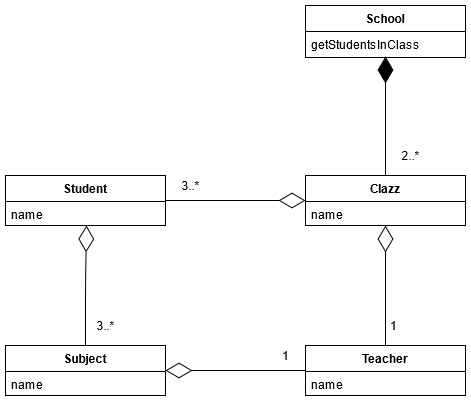

The diagram above was exported from draw.io. Its source (the exported page's mxGraphModel, read from the mxfile embedded in the PNG):
<mxGraphModel dx="1038" dy="1716" grid="1" gridSize="10" guides="1" tooltips="1" connect="1" arrows="1" fold="1" page="1" pageScale="1" pageWidth="827" pageHeight="1169" math="0" shadow="0">
  <root>
    <mxCell id="0" />
    <mxCell id="1" parent="0" />
    <mxCell id="2" value="Student" style="swimlane;fontStyle=1;align=center;verticalAlign=top;childLayout=stackLayout;horizontal=1;startSize=26;horizontalStack=0;resizeParent=1;resizeParentMax=0;resizeLast=0;collapsible=1;marginBottom=0;" vertex="1" parent="1">
      <mxGeometry x="200" y="-270" width="160" height="50" as="geometry" />
    </mxCell>
    <mxCell id="3" value="name" style="text;strokeColor=none;fillColor=none;align=left;verticalAlign=top;spacingLeft=4;spacingRight=4;overflow=hidden;rotatable=0;points=[[0,0.5],[1,0.5]];portConstraint=eastwest;" vertex="1" parent="2">
      <mxGeometry y="26" width="160" height="24" as="geometry" />
    </mxCell>
    <mxCell id="4" value="" style="line;strokeWidth=1;fillColor=none;align=left;verticalAlign=middle;spacingTop=-1;spacingLeft=3;spacingRight=3;rotatable=0;labelPosition=right;points=[];portConstraint=eastwest;" vertex="1" parent="2">
      <mxGeometry y="50" width="160" as="geometry" />
    </mxCell>
    <mxCell id="5" value="School" style="swimlane;fontStyle=1;align=center;verticalAlign=top;childLayout=stackLayout;horizontal=1;startSize=26;horizontalStack=0;resizeParent=1;resizeParentMax=0;resizeLast=0;collapsible=1;marginBottom=0;" vertex="1" parent="1">
      <mxGeometry x="500" y="-440" width="160" height="52" as="geometry" />
    </mxCell>
    <mxCell id="6" value="getStudentsInClass" style="text;strokeColor=none;fillColor=none;align=left;verticalAlign=top;spacingLeft=4;spacingRight=4;overflow=hidden;rotatable=0;points=[[0,0.5],[1,0.5]];portConstraint=eastwest;" vertex="1" parent="5">
      <mxGeometry y="26" width="160" height="26" as="geometry" />
    </mxCell>
    <mxCell id="7" value="Clazz" style="swimlane;fontStyle=1;align=center;verticalAlign=top;childLayout=stackLayout;horizontal=1;startSize=26;horizontalStack=0;resizeParent=1;resizeParentMax=0;resizeLast=0;collapsible=1;marginBottom=0;" vertex="1" parent="1">
      <mxGeometry x="500" y="-270" width="160" height="50" as="geometry" />
    </mxCell>
    <mxCell id="8" value="name" style="text;strokeColor=none;fillColor=none;align=left;verticalAlign=top;spacingLeft=4;spacingRight=4;overflow=hidden;rotatable=0;points=[[0,0.5],[1,0.5]];portConstraint=eastwest;" vertex="1" parent="7">
      <mxGeometry y="26" width="160" height="24" as="geometry" />
    </mxCell>
    <mxCell id="9" value="" style="line;strokeWidth=1;fillColor=none;align=left;verticalAlign=middle;spacingTop=-1;spacingLeft=3;spacingRight=3;rotatable=0;labelPosition=right;points=[];portConstraint=eastwest;" vertex="1" parent="7">
      <mxGeometry y="50" width="160" as="geometry" />
    </mxCell>
    <mxCell id="10" value="Subject" style="swimlane;fontStyle=1;align=center;verticalAlign=top;childLayout=stackLayout;horizontal=1;startSize=26;horizontalStack=0;resizeParent=1;resizeParentMax=0;resizeLast=0;collapsible=1;marginBottom=0;" vertex="1" parent="1">
      <mxGeometry x="200" y="-100" width="160" height="50" as="geometry" />
    </mxCell>
    <mxCell id="11" value="name" style="text;strokeColor=none;fillColor=none;align=left;verticalAlign=top;spacingLeft=4;spacingRight=4;overflow=hidden;rotatable=0;points=[[0,0.5],[1,0.5]];portConstraint=eastwest;" vertex="1" parent="10">
      <mxGeometry y="26" width="160" height="24" as="geometry" />
    </mxCell>
    <mxCell id="12" value="" style="line;strokeWidth=1;fillColor=none;align=left;verticalAlign=middle;spacingTop=-1;spacingLeft=3;spacingRight=3;rotatable=0;labelPosition=right;points=[];portConstraint=eastwest;" vertex="1" parent="10">
      <mxGeometry y="50" width="160" as="geometry" />
    </mxCell>
    <mxCell id="13" value="Teacher" style="swimlane;fontStyle=1;align=center;verticalAlign=top;childLayout=stackLayout;horizontal=1;startSize=26;horizontalStack=0;resizeParent=1;resizeParentMax=0;resizeLast=0;collapsible=1;marginBottom=0;" vertex="1" parent="1">
      <mxGeometry x="500" y="-100" width="160" height="50" as="geometry" />
    </mxCell>
    <mxCell id="14" value="name" style="text;strokeColor=none;fillColor=none;align=left;verticalAlign=top;spacingLeft=4;spacingRight=4;overflow=hidden;rotatable=0;points=[[0,0.5],[1,0.5]];portConstraint=eastwest;" vertex="1" parent="13">
      <mxGeometry y="26" width="160" height="24" as="geometry" />
    </mxCell>
    <mxCell id="15" value="" style="line;strokeWidth=1;fillColor=none;align=left;verticalAlign=middle;spacingTop=-1;spacingLeft=3;spacingRight=3;rotatable=0;labelPosition=right;points=[];portConstraint=eastwest;" vertex="1" parent="13">
      <mxGeometry y="50" width="160" as="geometry" />
    </mxCell>
    <mxCell id="16" value="" style="endArrow=diamondThin;endFill=0;endSize=24;html=1;exitX=0.5;exitY=0;exitDx=0;exitDy=0;" edge="1" source="10" parent="1">
      <mxGeometry width="160" relative="1" as="geometry">
        <mxPoint x="70" y="-20" as="sourcePoint" />
        <mxPoint x="281" y="-220" as="targetPoint" />
        <Array as="points">
          <mxPoint x="280" y="-160" />
        </Array>
      </mxGeometry>
    </mxCell>
    <mxCell id="17" value="" style="endArrow=diamondThin;endFill=1;endSize=24;html=1;exitX=0.5;exitY=0;exitDx=0;exitDy=0;entryX=0.5;entryY=0.962;entryDx=0;entryDy=0;entryPerimeter=0;" edge="1" source="7" target="6" parent="1">
      <mxGeometry width="160" relative="1" as="geometry">
        <mxPoint x="150" y="-360" as="sourcePoint" />
        <mxPoint x="640" y="-330" as="targetPoint" />
      </mxGeometry>
    </mxCell>
    <mxCell id="18" value="" style="endArrow=diamondThin;endFill=0;endSize=24;html=1;entryX=0;entryY=0.5;entryDx=0;entryDy=0;exitX=1;exitY=0.5;exitDx=0;exitDy=0;" edge="1" source="2" target="7" parent="1">
      <mxGeometry width="160" relative="1" as="geometry">
        <mxPoint x="390" y="-200" as="sourcePoint" />
        <mxPoint x="290" y="-90" as="targetPoint" />
      </mxGeometry>
    </mxCell>
    <mxCell id="19" value="" style="endArrow=diamondThin;endFill=0;endSize=24;html=1;exitX=0.5;exitY=0;exitDx=0;exitDy=0;entryX=0.5;entryY=0;entryDx=0;entryDy=0;entryPerimeter=0;" edge="1" source="13" target="9" parent="1">
      <mxGeometry width="160" relative="1" as="geometry">
        <mxPoint x="280" y="-100" as="sourcePoint" />
        <mxPoint x="583" y="-220" as="targetPoint" />
        <Array as="points" />
      </mxGeometry>
    </mxCell>
    <mxCell id="20" value="" style="endArrow=diamondThin;endFill=0;endSize=24;html=1;exitX=0;exitY=0.5;exitDx=0;exitDy=0;entryX=1;entryY=0.5;entryDx=0;entryDy=0;" edge="1" source="13" target="10" parent="1">
      <mxGeometry width="160" relative="1" as="geometry">
        <mxPoint x="290" y="-90" as="sourcePoint" />
        <mxPoint x="291" y="-210" as="targetPoint" />
        <Array as="points">
          <mxPoint x="430" y="-75" />
        </Array>
      </mxGeometry>
    </mxCell>
    <mxCell id="21" value="3..*" style="text;html=1;align=center;verticalAlign=middle;resizable=0;points=[];autosize=1;" vertex="1" parent="1">
      <mxGeometry x="285" y="-130" width="30" height="20" as="geometry" />
    </mxCell>
    <mxCell id="22" value="3..*" style="text;html=1;align=center;verticalAlign=middle;resizable=0;points=[];autosize=1;" vertex="1" parent="1">
      <mxGeometry x="370" y="-270" width="30" height="20" as="geometry" />
    </mxCell>
    <mxCell id="23" value="1" style="text;html=1;align=center;verticalAlign=middle;resizable=0;points=[];autosize=1;" vertex="1" parent="1">
      <mxGeometry x="578" y="-130" width="20" height="20" as="geometry" />
    </mxCell>
    <mxCell id="24" value="1" style="text;html=1;align=center;verticalAlign=middle;resizable=0;points=[];autosize=1;" vertex="1" parent="1">
      <mxGeometry x="470" y="-100" width="20" height="20" as="geometry" />
    </mxCell>
    <mxCell id="25" value="2..*" style="text;html=1;align=center;verticalAlign=middle;resizable=0;points=[];autosize=1;" vertex="1" parent="1">
      <mxGeometry x="590" y="-300" width="30" height="20" as="geometry" />
    </mxCell>
  </root>
</mxGraphModel>